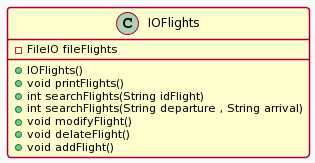

The diagram above was rendered by PlantUML. Its source (embedded in the PNG):
@startuml
!theme mars
class IOFlights
{
-FileIO fileFlights
+IOFlights()
+void printFlights()
+int searchFlights(String idFlight)
+int searchFlights(String departure , String arrival)
+void modifyFlight()
+void delateFlight()
+void addFlight()
}
@enduml